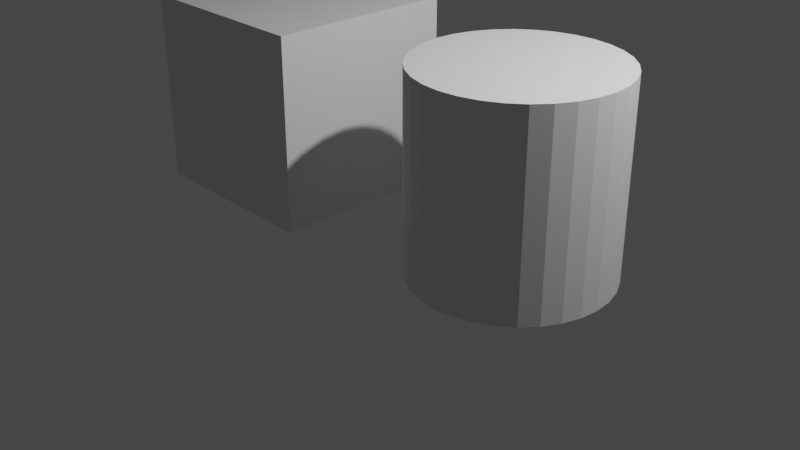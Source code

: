 # Source: dummy.blend  (saved by Blender 4.0.36; exported with 4.5.12 LTS)
import bpy
from mathutils import Matrix  # noqa: F401  (used for matrix-valued properties, if any)

bpy.ops.wm.read_factory_settings(use_empty=True)
scene = bpy.context.scene
scene.name = 'Scene'

# ---- collections
col_collection = bpy.data.collections.new('Collection'); scene.collection.children.link(col_collection)

# ---- materials (node trees are filled in below, after node groups)
mat_material = bpy.data.materials.new('Material')
mat_material.alpha_threshold = 0.0
mat_material.use_transparent_shadow = False
mat_material.roughness = 0.5
mat_material.line_color = (0.0, 0.0, 0.0, 1.0)

# ---- material node trees
mat_material.use_nodes = True; mat_material.node_tree.nodes.clear()
_N = mat_material.node_tree.nodes; _L = mat_material.node_tree.links
n0 = _N.new('ShaderNodeOutputMaterial'); n0.name = 'Material Output'; n0.location = (300, 300)
n1 = _N.new('ShaderNodeBsdfPrincipled'); n1.name = 'Principled BSDF'; n1.location = (10, 300)
n1.distribution = 'GGX'
n1.subsurface_method = 'RANDOM_WALK_SKIN'
n1.inputs[3].default_value = 1.45
n1.inputs[27].default_value = (0.0, 0.0, 0.0, 1.0)
n1.inputs[28].default_value = 1.0
_L.new(n1.outputs[0], n0.inputs[0])
n0.is_active_output = True

# ---- world
world_world = bpy.data.worlds.new('World'); scene.world = world_world
world_world.use_nodes = True; world_world.node_tree.nodes.clear()
_N = world_world.node_tree.nodes; _L = world_world.node_tree.links
n0 = _N.new('ShaderNodeOutputWorld'); n0.name = 'World Output'; n0.location = (300, 300)
n1 = _N.new('ShaderNodeBackground'); n1.name = 'Background'; n1.location = (10, 300)
n1.inputs[0].default_value = (0.05088, 0.05088, 0.05088, 1.0)
_L.new(n1.outputs[0], n0.inputs[0])
n0.is_active_output = True
world_world.color = (0.05088, 0.05088, 0.05088)
world_world.use_sun_shadow = False
world_world.sun_shadow_jitter_overblur = 0.0

# ---- cameras
cam_camera = bpy.data.cameras.new('Camera')
cam_camera.clip_end = 100.0
cam_camera.ortho_scale = 7.314

# ---- lights
light_light = bpy.data.lights.new('Light', 'POINT')
light_light.transmission_factor = 0.0
light_light.use_soft_falloff = False
light_light.energy = 1000.0
light_light.shadow_soft_size = 0.1
light_light.shadow_maximum_resolution = 0.006
light_light.use_absolute_resolution = True

# ---- meshes
me_cube = bpy.data.meshes.new('Cube')
me_cube.from_pydata([(1.0, 1.0, 1.0), (1.0, 1.0, -1.0), (1.0, -1.0, 1.0), (1.0, -1.0, -1.0), (-1.0, 1.0, 1.0), (-1.0, 1.0, -1.0), (-1.0, -1.0, 1.0), (-1.0, -1.0, -1.0)], [], [(0, 4, 6, 2), (3, 2, 6, 7), (7, 6, 4, 5), (5, 1, 3, 7), (1, 0, 2, 3), (5, 4, 0, 1)])
_uv = me_cube.uv_layers.new(name='UVMap')
_uv.uv.foreach_set('vector', [0.625, 0.5, 0.875, 0.5, 0.875, 0.75, 0.625, 0.75, 0.375, 0.75, 0.625, 0.75, 0.625, 1.0, 0.375, 1.0, 0.375, 0.0, 0.625, 0.0, 0.625, 0.25, 0.375, 0.25, 0.125, 0.5, 0.375, 0.5, 0.375, 0.75, 0.125, 0.75, 0.375, 0.5, 0.625, 0.5, 0.625, 0.75, 0.375, 0.75, 0.375, 0.25, 0.625, 0.25, 0.625, 0.5, 0.375, 0.5])
me_cube.materials.append(mat_material)
me_cube.use_mirror_vertex_groups = False
me_cube.update()
me_cylinder = bpy.data.meshes.new('Cylinder')
me_cylinder.from_pydata([(0.0, 1.0, -1.0), (0.0, 1.0, 1.0), (0.1951, 0.9808, -1.0), (0.1951, 0.9808, 1.0), (0.3827, 0.9239, -1.0), (0.3827, 0.9239, 1.0), (0.5556, 0.8315, -1.0), (0.5556, 0.8315, 1.0), (0.7071, 0.7071, -1.0), (0.7071, 0.7071, 1.0), (0.8315, 0.5556, -1.0), (0.8315, 0.5556, 1.0), (0.9239, 0.3827, -1.0), (0.9239, 0.3827, 1.0), (0.9808, 0.1951, -1.0), (0.9808, 0.1951, 1.0), (1.0, 0.0, -1.0), (1.0, 0.0, 1.0), (0.9808, -0.1951, -1.0), (0.9808, -0.1951, 1.0), (0.9239, -0.3827, -1.0), (0.9239, -0.3827, 1.0), (0.8315, -0.5556, -1.0), (0.8315, -0.5556, 1.0), (0.7071, -0.7071, -1.0), (0.7071, -0.7071, 1.0), (0.5556, -0.8315, -1.0), (0.5556, -0.8315, 1.0), (0.3827, -0.9239, -1.0), (0.3827, -0.9239, 1.0), (0.1951, -0.9808, -1.0), (0.1951, -0.9808, 1.0), (0.0, -1.0, -1.0), (0.0, -1.0, 1.0), (-0.1951, -0.9808, -1.0), (-0.1951, -0.9808, 1.0), (-0.3827, -0.9239, -1.0), (-0.3827, -0.9239, 1.0), (-0.5556, -0.8315, -1.0), (-0.5556, -0.8315, 1.0), (-0.7071, -0.7071, -1.0), (-0.7071, -0.7071, 1.0), (-0.8315, -0.5556, -1.0), (-0.8315, -0.5556, 1.0), (-0.9239, -0.3827, -1.0), (-0.9239, -0.3827, 1.0), (-0.9808, -0.1951, -1.0), (-0.9808, -0.1951, 1.0), (-1.0, 0.0, -1.0), (-1.0, 0.0, 1.0), (-0.9808, 0.1951, -1.0), (-0.9808, 0.1951, 1.0), (-0.9239, 0.3827, -1.0), (-0.9239, 0.3827, 1.0), (-0.8315, 0.5556, -1.0), (-0.8315, 0.5556, 1.0), (-0.7071, 0.7071, -1.0), (-0.7071, 0.7071, 1.0), (-0.5556, 0.8315, -1.0), (-0.5556, 0.8315, 1.0), (-0.3827, 0.9239, -1.0), (-0.3827, 0.9239, 1.0), (-0.1951, 0.9808, -1.0), (-0.1951, 0.9808, 1.0)], [], [(0, 1, 3, 2), (2, 3, 5, 4), (4, 5, 7, 6), (6, 7, 9, 8), (8, 9, 11, 10), (10, 11, 13, 12), (12, 13, 15, 14), (14, 15, 17, 16), (16, 17, 19, 18), (18, 19, 21, 20), (20, 21, 23, 22), (22, 23, 25, 24), (24, 25, 27, 26), (26, 27, 29, 28), (28, 29, 31, 30), (30, 31, 33, 32), (32, 33, 35, 34), (34, 35, 37, 36), (36, 37, 39, 38), (38, 39, 41, 40), (40, 41, 43, 42), (42, 43, 45, 44), (44, 45, 47, 46), (46, 47, 49, 48), (48, 49, 51, 50), (50, 51, 53, 52), (52, 53, 55, 54), (54, 55, 57, 56), (56, 57, 59, 58), (58, 59, 61, 60), (3, 1, 63, 61, 59, 57, 55, 53, 51, 49, 47, 45, 43, 41, 39, 37, 35, 33, 31, 29, 27, 25, 23, 21, 19, 17, 15, 13, 11, 9, 7, 5), (60, 61, 63, 62), (62, 63, 1, 0), (0, 2, 4, 6, 8, 10, 12, 14, 16, 18, 20, 22, 24, 26, 28, 30, 32, 34, 36, 38, 40, 42, 44, 46, 48, 50, 52, 54, 56, 58, 60, 62)])
_uv = me_cylinder.uv_layers.new(name='UVMap')
_uv.uv.foreach_set('vector', [1.0, 0.5, 1.0, 1.0, 0.9688, 1.0, 0.9688, 0.5, 0.9688, 0.5, 0.9688, 1.0, 0.9375, 1.0, 0.9375, 0.5, 0.9375, 0.5, 0.9375, 1.0, 0.9062, 1.0, 0.9062, 0.5, 0.9062, 0.5, 0.9062, 1.0, 0.875, 1.0, 0.875, 0.5, 0.875, 0.5, 0.875, 1.0, 0.8438, 1.0, 0.8438, 0.5, 0.8438, 0.5, 0.8438, 1.0, 0.8125, 1.0, 0.8125, 0.5, 0.8125, 0.5, 0.8125, 1.0, 0.7812, 1.0, 0.7812, 0.5, 0.7812, 0.5, 0.7812, 1.0, 0.75, 1.0, 0.75, 0.5, 0.75, 0.5, 0.75, 1.0, 0.7188, 1.0, 0.7188, 0.5, 0.7188, 0.5, 0.7188, 1.0, 0.6875, 1.0, 0.6875, 0.5, 0.6875, 0.5, 0.6875, 1.0, 0.6562, 1.0, 0.6562, 0.5, 0.6562, 0.5, 0.6562, 1.0, 0.625, 1.0, 0.625, 0.5, 0.625, 0.5, 0.625, 1.0, 0.5938, 1.0, 0.5938, 0.5, 0.5938, 0.5, 0.5938, 1.0, 0.5625, 1.0, 0.5625, 0.5, 0.5625, 0.5, 0.5625, 1.0, 0.5312, 1.0, 0.5312, 0.5, 0.5312, 0.5, 0.5312, 1.0, 0.5, 1.0, 0.5, 0.5, 0.5, 0.5, 0.5, 1.0, 0.4688, 1.0, 0.4688, 0.5, 0.4688, 0.5, 0.4688, 1.0, 0.4375, 1.0, 0.4375, 0.5, 0.4375, 0.5, 0.4375, 1.0, 0.4062, 1.0, 0.4062, 0.5, 0.4062, 0.5, 0.4062, 1.0, 0.375, 1.0, 0.375, 0.5, 0.375, 0.5, 0.375, 1.0, 0.3438, 1.0, 0.3438, 0.5, 0.3438, 0.5, 0.3438, 1.0, 0.3125, 1.0, 0.3125, 0.5, 0.3125, 0.5, 0.3125, 1.0, 0.2812, 1.0, 0.2812, 0.5, 0.2812, 0.5, 0.2812, 1.0, 0.25, 1.0, 0.25, 0.5, 0.25, 0.5, 0.25, 1.0, 0.2188, 1.0, 0.2188, 0.5, 0.2188, 0.5, 0.2188, 1.0, 0.1875, 1.0, 0.1875, 0.5, 0.1875, 0.5, 0.1875, 1.0, 0.1562, 1.0, 0.1562, 0.5, 0.1562, 0.5, 0.1562, 1.0, 0.125, 1.0, 0.125, 0.5, 0.125, 0.5, 0.125, 1.0, 0.09375, 1.0, 0.09375, 0.5, 0.09375, 0.5, 0.09375, 1.0, 0.0625, 1.0, 0.0625, 0.5, 0.2968, 0.4854, 0.25, 0.49, 0.2032, 0.4854, 0.1582, 0.4717, 0.1167, 0.4496, 0.08029, 0.4197, 0.05045, 0.3833, 0.02827, 0.3418, 0.01461, 0.2968, 0.01, 0.25, 0.01461, 0.2032, 0.02827, 0.1582, 0.05045, 0.1167, 0.08029, 0.08029, 0.1167, 0.05045, 0.1582, 0.02827, 0.2032, 0.01461, 0.25, 0.01, 0.2968, 0.01461, 0.3418, 0.02827, 0.3833, 0.05045, 0.4197, 0.08029, 0.4496, 0.1167, 0.4717, 0.1582, 0.4854, 0.2032, 0.49, 0.25, 0.4854, 0.2968, 0.4717, 0.3418, 0.4496, 0.3833, 0.4197, 0.4197, 0.3833, 0.4496, 0.3418, 0.4717, 0.0625, 0.5, 0.0625, 1.0, 0.03125, 1.0, 0.03125, 0.5, 0.03125, 0.5, 0.03125, 1.0, 0.0, 1.0, 0.0, 0.5, 0.75, 0.49, 0.7968, 0.4854, 0.8418, 0.4717, 0.8833, 0.4496, 0.9197, 0.4197, 0.9496, 0.3833, 0.9717, 0.3418, 0.9854, 0.2968, 0.99, 0.25, 0.9854, 0.2032, 0.9717, 0.1582, 0.9496, 0.1167, 0.9197, 0.08029, 0.8833, 0.05045, 0.8418, 0.02827, 0.7968, 0.01461, 0.75, 0.01, 0.7032, 0.01461, 0.6582, 0.02827, 0.6167, 0.05045, 0.5803, 0.08029, 0.5504, 0.1167, 0.5283, 0.1582, 0.5146, 0.2032, 0.51, 0.25, 0.5146, 0.2968, 0.5283, 0.3418, 0.5504, 0.3833, 0.5803, 0.4197, 0.6167, 0.4496, 0.6582, 0.4717, 0.7032, 0.4854])
me_cylinder.update()

# ---- objects
ob_cube = bpy.data.objects.new('Cube', me_cube)
ob_light = bpy.data.objects.new('Light', light_light)
ob_camera = bpy.data.objects.new('Camera', cam_camera)
ob_cylinder = bpy.data.objects.new('Cylinder', me_cylinder)

# ---- transforms, parenting, visibility, modifiers, constraints
ob_cube.location = (-1.5, 0.0, 1.0)
ob_cube.lock_rotations_4d = False
ob_cube.empty_display_type = 'ARROWS'
ob_cube.lineart.crease_threshold = 0.0
ob_light.location = (4.076, 1.005, 5.904)
ob_light.rotation_euler = (0.6503, 0.05522, 1.866)
ob_light.lock_rotations_4d = False
ob_light.empty_display_type = 'ARROWS'
ob_light.color = (0.0, 0.0, 0.0, 0.0)
ob_light.lineart.crease_threshold = 0.0
ob_camera.location = (7.359, -6.926, 4.958)
ob_camera.rotation_euler = (1.109, 0.0, 0.8149)
ob_camera.lock_rotations_4d = False
ob_camera.empty_display_type = 'ARROWS'
ob_camera.color = (0.0, 0.0, 0.0, 0.0)
ob_camera.display_type = 'WIRE'
ob_camera.lineart.crease_threshold = 0.0
ob_cylinder.location = (1.5, 0.0, 1.0)

# ---- collection membership
col_collection.objects.link(ob_cube)
col_collection.objects.link(ob_light)
col_collection.objects.link(ob_camera)
col_collection.objects.link(ob_cylinder)

# ---- scene / render settings (as saved in the file)
scene.camera = ob_camera
scene.frame_start = 1; scene.frame_end = 250; scene.frame_set(1)
scene.render.engine = 'BLENDER_EEVEE_NEXT'
scene.cycles.sampling_pattern = 'TABULATED_SOBOL'
scene.view_settings.view_transform = 'Filmic'
bpy.context.view_layer.update()
